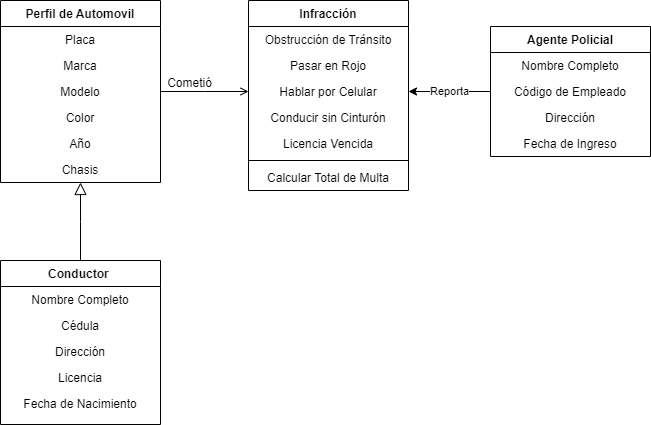

The diagram above was exported from draw.io. Its source (the exported page's mxGraphModel, read from the mxfile embedded in the PNG):
<mxGraphModel dx="794" dy="470" grid="1" gridSize="10" guides="1" tooltips="1" connect="1" arrows="1" fold="1" page="1" pageScale="1" pageWidth="827" pageHeight="1169" math="0" shadow="0">
  <root>
    <mxCell id="WIyWlLk6GJQsqaUBKTNV-0" />
    <mxCell id="WIyWlLk6GJQsqaUBKTNV-1" parent="WIyWlLk6GJQsqaUBKTNV-0" />
    <mxCell id="zkfFHV4jXpPFQw0GAbJ--0" value="Perfil de Automovil" style="swimlane;fontStyle=1;align=center;verticalAlign=top;childLayout=stackLayout;horizontal=1;startSize=26;horizontalStack=0;resizeParent=1;resizeLast=0;collapsible=1;marginBottom=0;rounded=0;shadow=0;strokeWidth=1;" parent="WIyWlLk6GJQsqaUBKTNV-1" vertex="1">
      <mxGeometry x="80" y="80" width="160" height="182" as="geometry">
        <mxRectangle x="230" y="140" width="160" height="26" as="alternateBounds" />
      </mxGeometry>
    </mxCell>
    <mxCell id="zkfFHV4jXpPFQw0GAbJ--1" value="Placa" style="text;align=center;verticalAlign=top;spacingLeft=4;spacingRight=4;overflow=hidden;rotatable=0;points=[[0,0.5],[1,0.5]];portConstraint=eastwest;fontStyle=0" parent="zkfFHV4jXpPFQw0GAbJ--0" vertex="1">
      <mxGeometry y="26" width="160" height="26" as="geometry" />
    </mxCell>
    <mxCell id="zkfFHV4jXpPFQw0GAbJ--2" value="Marca" style="text;align=center;verticalAlign=top;spacingLeft=4;spacingRight=4;overflow=hidden;rotatable=0;points=[[0,0.5],[1,0.5]];portConstraint=eastwest;rounded=0;shadow=0;html=0;fontStyle=0" parent="zkfFHV4jXpPFQw0GAbJ--0" vertex="1">
      <mxGeometry y="52" width="160" height="26" as="geometry" />
    </mxCell>
    <mxCell id="zkfFHV4jXpPFQw0GAbJ--3" value="Modelo" style="text;align=center;verticalAlign=top;spacingLeft=4;spacingRight=4;overflow=hidden;rotatable=0;points=[[0,0.5],[1,0.5]];portConstraint=eastwest;rounded=0;shadow=0;html=0;fontStyle=0" parent="zkfFHV4jXpPFQw0GAbJ--0" vertex="1">
      <mxGeometry y="78" width="160" height="26" as="geometry" />
    </mxCell>
    <mxCell id="zkfFHV4jXpPFQw0GAbJ--5" value="Color" style="text;align=center;verticalAlign=top;spacingLeft=4;spacingRight=4;overflow=hidden;rotatable=0;points=[[0,0.5],[1,0.5]];portConstraint=eastwest;fontStyle=0" parent="zkfFHV4jXpPFQw0GAbJ--0" vertex="1">
      <mxGeometry y="104" width="160" height="26" as="geometry" />
    </mxCell>
    <mxCell id="MXRADzRuwiHoGS5T7zAw-6" value="Año" style="text;align=center;verticalAlign=top;spacingLeft=4;spacingRight=4;overflow=hidden;rotatable=0;points=[[0,0.5],[1,0.5]];portConstraint=eastwest;fontStyle=0" vertex="1" parent="zkfFHV4jXpPFQw0GAbJ--0">
      <mxGeometry y="130" width="160" height="26" as="geometry" />
    </mxCell>
    <mxCell id="MXRADzRuwiHoGS5T7zAw-7" value="Chasis" style="text;align=center;verticalAlign=top;spacingLeft=4;spacingRight=4;overflow=hidden;rotatable=0;points=[[0,0.5],[1,0.5]];portConstraint=eastwest;fontStyle=0" vertex="1" parent="zkfFHV4jXpPFQw0GAbJ--0">
      <mxGeometry y="156" width="160" height="26" as="geometry" />
    </mxCell>
    <mxCell id="zkfFHV4jXpPFQw0GAbJ--6" value="Conductor " style="swimlane;fontStyle=1;align=center;verticalAlign=top;childLayout=stackLayout;horizontal=1;startSize=26;horizontalStack=0;resizeParent=1;resizeLast=0;collapsible=1;marginBottom=0;rounded=0;shadow=0;strokeWidth=1;" parent="WIyWlLk6GJQsqaUBKTNV-1" vertex="1">
      <mxGeometry x="80" y="340" width="160" height="164" as="geometry">
        <mxRectangle x="130" y="380" width="160" height="26" as="alternateBounds" />
      </mxGeometry>
    </mxCell>
    <mxCell id="zkfFHV4jXpPFQw0GAbJ--7" value="Nombre Completo" style="text;align=center;verticalAlign=top;spacingLeft=4;spacingRight=4;overflow=hidden;rotatable=0;points=[[0,0.5],[1,0.5]];portConstraint=eastwest;fontStyle=0" parent="zkfFHV4jXpPFQw0GAbJ--6" vertex="1">
      <mxGeometry y="26" width="160" height="26" as="geometry" />
    </mxCell>
    <mxCell id="zkfFHV4jXpPFQw0GAbJ--8" value="Cédula" style="text;align=center;verticalAlign=top;spacingLeft=4;spacingRight=4;overflow=hidden;rotatable=0;points=[[0,0.5],[1,0.5]];portConstraint=eastwest;rounded=0;shadow=0;html=0;fontStyle=0" parent="zkfFHV4jXpPFQw0GAbJ--6" vertex="1">
      <mxGeometry y="52" width="160" height="26" as="geometry" />
    </mxCell>
    <mxCell id="zkfFHV4jXpPFQw0GAbJ--10" value="Dirección" style="text;align=center;verticalAlign=top;spacingLeft=4;spacingRight=4;overflow=hidden;rotatable=0;points=[[0,0.5],[1,0.5]];portConstraint=eastwest;fontStyle=0" parent="zkfFHV4jXpPFQw0GAbJ--6" vertex="1">
      <mxGeometry y="78" width="160" height="26" as="geometry" />
    </mxCell>
    <mxCell id="zkfFHV4jXpPFQw0GAbJ--11" value="Licencia" style="text;align=center;verticalAlign=top;spacingLeft=4;spacingRight=4;overflow=hidden;rotatable=0;points=[[0,0.5],[1,0.5]];portConstraint=eastwest;fontStyle=0" parent="zkfFHV4jXpPFQw0GAbJ--6" vertex="1">
      <mxGeometry y="104" width="160" height="26" as="geometry" />
    </mxCell>
    <mxCell id="MXRADzRuwiHoGS5T7zAw-5" value="Fecha de Nacimiento" style="text;align=center;verticalAlign=top;spacingLeft=4;spacingRight=4;overflow=hidden;rotatable=0;points=[[0,0.5],[1,0.5]];portConstraint=eastwest;fontStyle=0" vertex="1" parent="zkfFHV4jXpPFQw0GAbJ--6">
      <mxGeometry y="130" width="160" height="26" as="geometry" />
    </mxCell>
    <mxCell id="zkfFHV4jXpPFQw0GAbJ--12" value="" style="endArrow=block;endSize=10;endFill=0;shadow=0;strokeWidth=1;rounded=0;edgeStyle=elbowEdgeStyle;elbow=vertical;align=center;fontStyle=0" parent="WIyWlLk6GJQsqaUBKTNV-1" source="zkfFHV4jXpPFQw0GAbJ--6" target="zkfFHV4jXpPFQw0GAbJ--0" edge="1">
      <mxGeometry width="160" relative="1" as="geometry">
        <mxPoint x="60" y="163" as="sourcePoint" />
        <mxPoint x="60" y="163" as="targetPoint" />
      </mxGeometry>
    </mxCell>
    <mxCell id="zkfFHV4jXpPFQw0GAbJ--17" value="Infracción" style="swimlane;fontStyle=1;align=center;verticalAlign=top;childLayout=stackLayout;horizontal=1;startSize=26;horizontalStack=0;resizeParent=1;resizeLast=0;collapsible=1;marginBottom=0;rounded=0;shadow=0;strokeWidth=1;" parent="WIyWlLk6GJQsqaUBKTNV-1" vertex="1">
      <mxGeometry x="328" y="80" width="160" height="190" as="geometry">
        <mxRectangle x="550" y="140" width="160" height="26" as="alternateBounds" />
      </mxGeometry>
    </mxCell>
    <mxCell id="zkfFHV4jXpPFQw0GAbJ--18" value="Obstrucción de Tránsito" style="text;align=center;verticalAlign=top;spacingLeft=4;spacingRight=4;overflow=hidden;rotatable=0;points=[[0,0.5],[1,0.5]];portConstraint=eastwest;fontStyle=0" parent="zkfFHV4jXpPFQw0GAbJ--17" vertex="1">
      <mxGeometry y="26" width="160" height="26" as="geometry" />
    </mxCell>
    <mxCell id="zkfFHV4jXpPFQw0GAbJ--19" value="Pasar en Rojo" style="text;align=center;verticalAlign=top;spacingLeft=4;spacingRight=4;overflow=hidden;rotatable=0;points=[[0,0.5],[1,0.5]];portConstraint=eastwest;rounded=0;shadow=0;html=0;fontStyle=0" parent="zkfFHV4jXpPFQw0GAbJ--17" vertex="1">
      <mxGeometry y="52" width="160" height="26" as="geometry" />
    </mxCell>
    <mxCell id="zkfFHV4jXpPFQw0GAbJ--20" value="Hablar por Celular" style="text;align=center;verticalAlign=top;spacingLeft=4;spacingRight=4;overflow=hidden;rotatable=0;points=[[0,0.5],[1,0.5]];portConstraint=eastwest;rounded=0;shadow=0;html=0;fontStyle=0" parent="zkfFHV4jXpPFQw0GAbJ--17" vertex="1">
      <mxGeometry y="78" width="160" height="26" as="geometry" />
    </mxCell>
    <mxCell id="zkfFHV4jXpPFQw0GAbJ--21" value="Conducir sin Cinturón" style="text;align=center;verticalAlign=top;spacingLeft=4;spacingRight=4;overflow=hidden;rotatable=0;points=[[0,0.5],[1,0.5]];portConstraint=eastwest;rounded=0;shadow=0;html=0;fontStyle=0" parent="zkfFHV4jXpPFQw0GAbJ--17" vertex="1">
      <mxGeometry y="104" width="160" height="26" as="geometry" />
    </mxCell>
    <mxCell id="zkfFHV4jXpPFQw0GAbJ--22" value="Licencia Vencida" style="text;align=center;verticalAlign=top;spacingLeft=4;spacingRight=4;overflow=hidden;rotatable=0;points=[[0,0.5],[1,0.5]];portConstraint=eastwest;rounded=0;shadow=0;html=0;fontStyle=0" parent="zkfFHV4jXpPFQw0GAbJ--17" vertex="1">
      <mxGeometry y="130" width="160" height="26" as="geometry" />
    </mxCell>
    <mxCell id="zkfFHV4jXpPFQw0GAbJ--23" value="" style="line;html=1;strokeWidth=1;align=center;verticalAlign=middle;spacingTop=-1;spacingLeft=3;spacingRight=3;rotatable=0;labelPosition=right;points=[];portConstraint=eastwest;fontStyle=0" parent="zkfFHV4jXpPFQw0GAbJ--17" vertex="1">
      <mxGeometry y="156" width="160" height="8" as="geometry" />
    </mxCell>
    <mxCell id="zkfFHV4jXpPFQw0GAbJ--24" value="Calcular Total de Multa" style="text;align=center;verticalAlign=top;spacingLeft=4;spacingRight=4;overflow=hidden;rotatable=0;points=[[0,0.5],[1,0.5]];portConstraint=eastwest;fontStyle=0" parent="zkfFHV4jXpPFQw0GAbJ--17" vertex="1">
      <mxGeometry y="164" width="160" height="26" as="geometry" />
    </mxCell>
    <mxCell id="zkfFHV4jXpPFQw0GAbJ--26" value="" style="endArrow=open;shadow=0;strokeWidth=1;rounded=0;endFill=1;edgeStyle=elbowEdgeStyle;elbow=vertical;align=center;fontStyle=0" parent="WIyWlLk6GJQsqaUBKTNV-1" source="zkfFHV4jXpPFQw0GAbJ--0" target="zkfFHV4jXpPFQw0GAbJ--17" edge="1">
      <mxGeometry x="0.5" y="41" relative="1" as="geometry">
        <mxPoint x="200" y="112" as="sourcePoint" />
        <mxPoint x="360" y="112" as="targetPoint" />
        <mxPoint x="-40" y="32" as="offset" />
      </mxGeometry>
    </mxCell>
    <mxCell id="zkfFHV4jXpPFQw0GAbJ--27" value="" style="resizable=0;align=center;verticalAlign=bottom;labelBackgroundColor=none;fontSize=12;fontStyle=0" parent="zkfFHV4jXpPFQw0GAbJ--26" connectable="0" vertex="1">
      <mxGeometry x="-1" relative="1" as="geometry">
        <mxPoint y="4" as="offset" />
      </mxGeometry>
    </mxCell>
    <mxCell id="zkfFHV4jXpPFQw0GAbJ--29" value="Cometió" style="text;html=1;resizable=0;points=[];;align=center;verticalAlign=middle;labelBackgroundColor=none;rounded=0;shadow=0;strokeWidth=1;fontSize=12;fontStyle=0" parent="zkfFHV4jXpPFQw0GAbJ--26" vertex="1" connectable="0">
      <mxGeometry x="0.5" y="49" relative="1" as="geometry">
        <mxPoint x="-38" y="40" as="offset" />
      </mxGeometry>
    </mxCell>
    <mxCell id="MXRADzRuwiHoGS5T7zAw-8" value="Agente Policial" style="swimlane;fontStyle=1;align=center;verticalAlign=top;childLayout=stackLayout;horizontal=1;startSize=26;horizontalStack=0;resizeParent=1;resizeLast=0;collapsible=1;marginBottom=0;rounded=0;shadow=0;strokeWidth=1;" vertex="1" parent="WIyWlLk6GJQsqaUBKTNV-1">
      <mxGeometry x="570" y="106" width="160" height="130" as="geometry">
        <mxRectangle x="230" y="140" width="160" height="26" as="alternateBounds" />
      </mxGeometry>
    </mxCell>
    <mxCell id="MXRADzRuwiHoGS5T7zAw-9" value="Nombre Completo" style="text;align=center;verticalAlign=top;spacingLeft=4;spacingRight=4;overflow=hidden;rotatable=0;points=[[0,0.5],[1,0.5]];portConstraint=eastwest;fontStyle=0" vertex="1" parent="MXRADzRuwiHoGS5T7zAw-8">
      <mxGeometry y="26" width="160" height="26" as="geometry" />
    </mxCell>
    <mxCell id="MXRADzRuwiHoGS5T7zAw-10" value="Código de Empleado" style="text;align=center;verticalAlign=top;spacingLeft=4;spacingRight=4;overflow=hidden;rotatable=0;points=[[0,0.5],[1,0.5]];portConstraint=eastwest;rounded=0;shadow=0;html=0;fontStyle=0" vertex="1" parent="MXRADzRuwiHoGS5T7zAw-8">
      <mxGeometry y="52" width="160" height="26" as="geometry" />
    </mxCell>
    <mxCell id="MXRADzRuwiHoGS5T7zAw-11" value="Dirección" style="text;align=center;verticalAlign=top;spacingLeft=4;spacingRight=4;overflow=hidden;rotatable=0;points=[[0,0.5],[1,0.5]];portConstraint=eastwest;rounded=0;shadow=0;html=0;fontStyle=0" vertex="1" parent="MXRADzRuwiHoGS5T7zAw-8">
      <mxGeometry y="78" width="160" height="26" as="geometry" />
    </mxCell>
    <mxCell id="MXRADzRuwiHoGS5T7zAw-12" value="Fecha de Ingreso" style="text;align=center;verticalAlign=top;spacingLeft=4;spacingRight=4;overflow=hidden;rotatable=0;points=[[0,0.5],[1,0.5]];portConstraint=eastwest;fontStyle=0" vertex="1" parent="MXRADzRuwiHoGS5T7zAw-8">
      <mxGeometry y="104" width="160" height="26" as="geometry" />
    </mxCell>
    <mxCell id="MXRADzRuwiHoGS5T7zAw-15" value="" style="resizable=0;align=center;verticalAlign=bottom;labelBackgroundColor=none;fontSize=12;fontStyle=0" connectable="0" vertex="1" parent="WIyWlLk6GJQsqaUBKTNV-1">
      <mxGeometry x="730" y="175" as="geometry" />
    </mxCell>
    <mxCell id="MXRADzRuwiHoGS5T7zAw-17" value="Reporta" style="edgeStyle=orthogonalEdgeStyle;rounded=0;orthogonalLoop=1;jettySize=auto;html=1;exitX=0;exitY=0.5;exitDx=0;exitDy=0;entryX=1;entryY=0.5;entryDx=0;entryDy=0;" edge="1" parent="WIyWlLk6GJQsqaUBKTNV-1" source="MXRADzRuwiHoGS5T7zAw-10" target="zkfFHV4jXpPFQw0GAbJ--20">
      <mxGeometry relative="1" as="geometry" />
    </mxCell>
  </root>
</mxGraphModel>